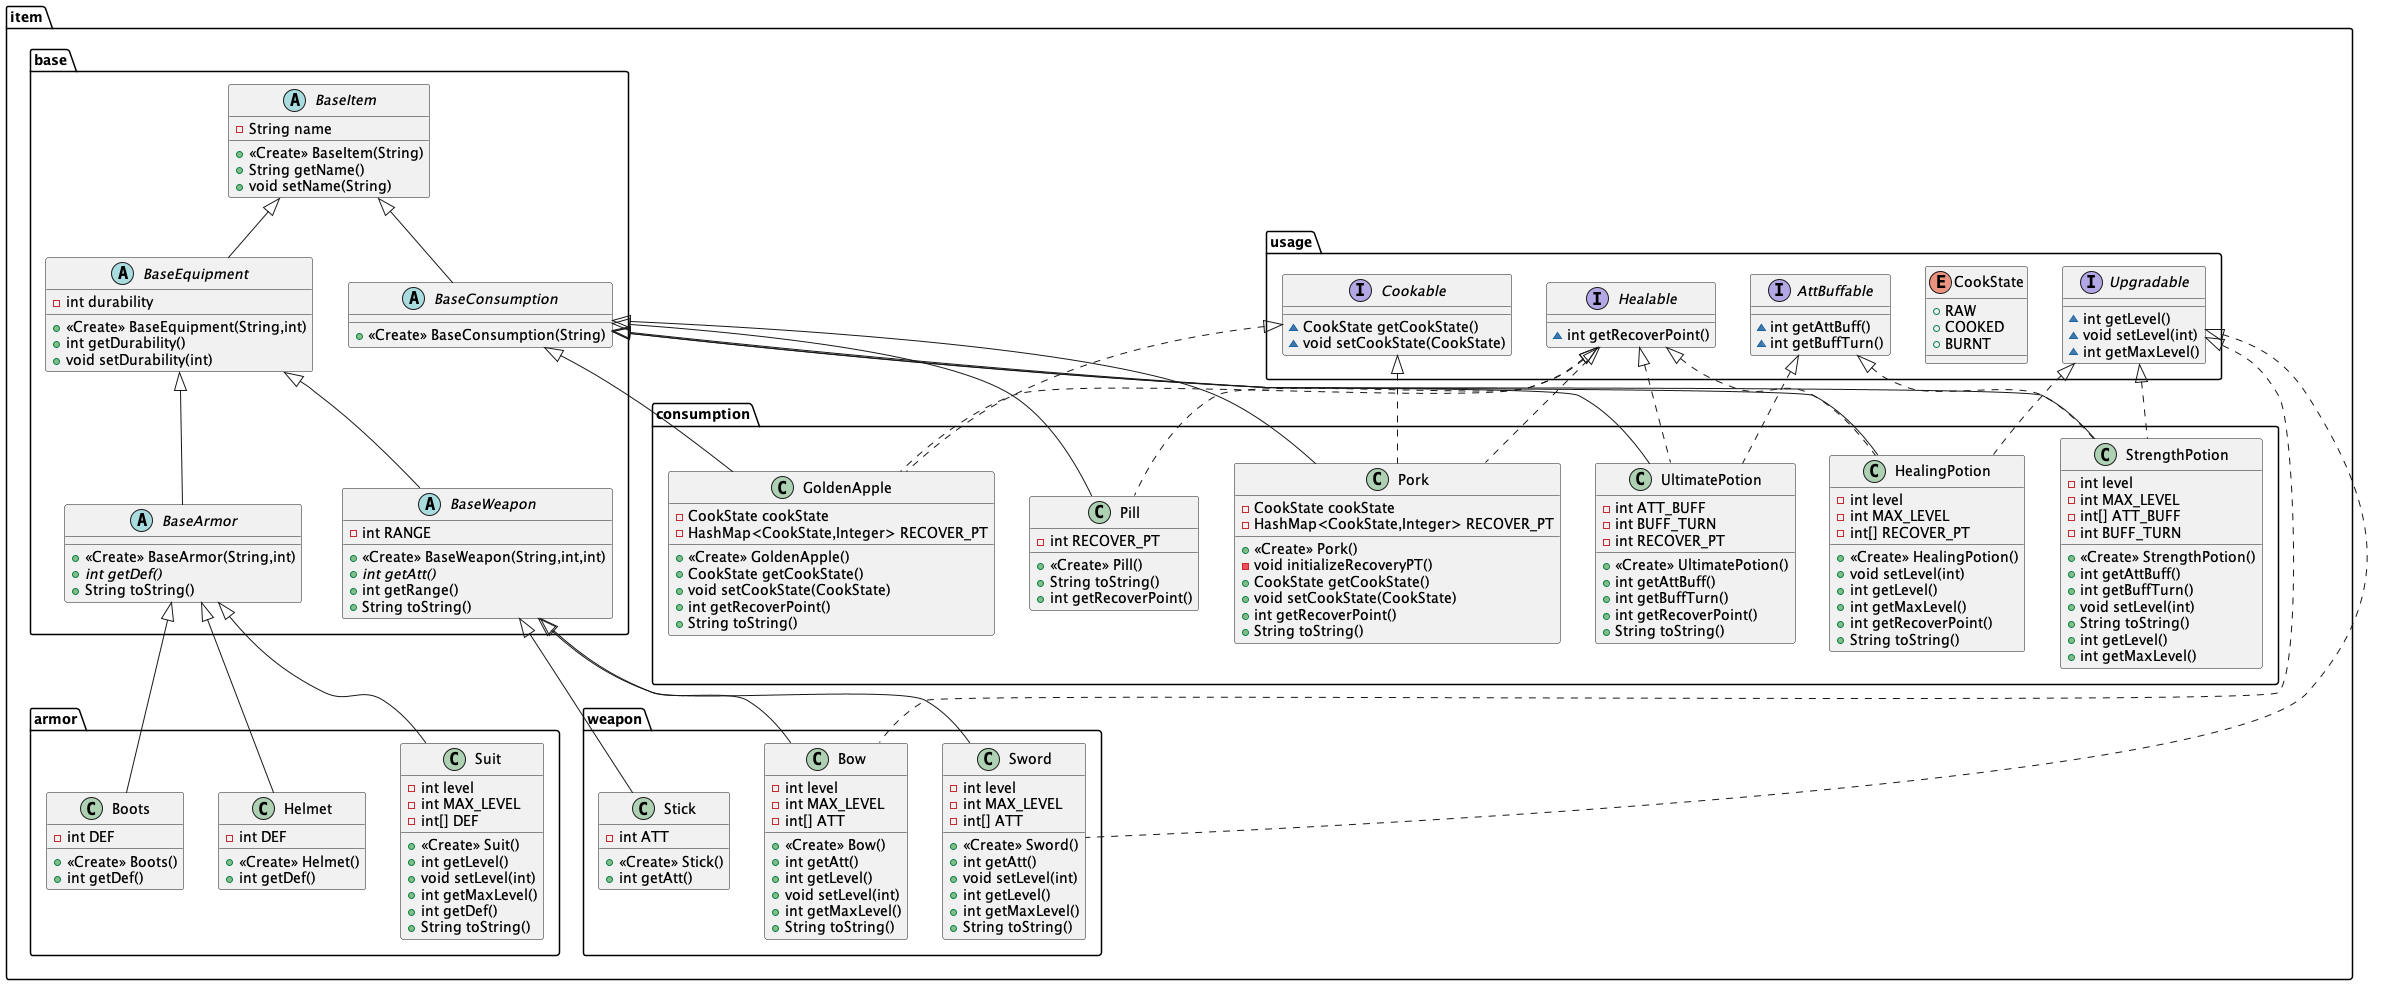

The diagram above was rendered by PlantUML. Its source (embedded in the PNG):
@startuml
interface item.usage.Upgradable {
~ int getLevel()
~ void setLevel(int)
~ int getMaxLevel()
}
abstract class item.base.BaseWeapon {
- int RANGE
+ <<Create>> BaseWeapon(String,int,int)
+ {abstract}int getAtt()
+ int getRange()
+ String toString()
}
class item.armor.Suit {
- int level
- int MAX_LEVEL
- int[] DEF
+ <<Create>> Suit()
+ int getLevel()
+ void setLevel(int)
+ int getMaxLevel()
+ int getDef()
+ String toString()
}
abstract class item.base.BaseArmor {
+ <<Create>> BaseArmor(String,int)
+ {abstract}int getDef()
+ String toString()
}
enum item.usage.CookState {
+  RAW
+  COOKED
+  BURNT
}
interface item.usage.AttBuffable {
~ int getAttBuff()
~ int getBuffTurn()
}
class item.consumption.Pill {
- int RECOVER_PT
+ <<Create>> Pill()
+ String toString()
+ int getRecoverPoint()
}
class item.consumption.GoldenApple {
- CookState cookState
- HashMap<CookState,Integer> RECOVER_PT
+ <<Create>> GoldenApple()
+ CookState getCookState()
+ void setCookState(CookState)
+ int getRecoverPoint()
+ String toString()
}
class item.consumption.Pork {
- CookState cookState
- HashMap<CookState,Integer> RECOVER_PT
+ <<Create>> Pork()
- void initializeRecoveryPT()
+ CookState getCookState()
+ void setCookState(CookState)
+ int getRecoverPoint()
+ String toString()
}
class item.consumption.HealingPotion {
- int level
- int MAX_LEVEL
- int[] RECOVER_PT
+ <<Create>> HealingPotion()
+ void setLevel(int)
+ int getLevel()
+ int getMaxLevel()
+ int getRecoverPoint()
+ String toString()
}
abstract class item.base.BaseEquipment {
- int durability
+ <<Create>> BaseEquipment(String,int)
+ int getDurability()
+ void setDurability(int)
}
class item.weapon.Bow {
- int level
- int MAX_LEVEL
- int[] ATT
+ <<Create>> Bow()
+ int getAtt()
+ int getLevel()
+ void setLevel(int)
+ int getMaxLevel()
+ String toString()
}
class item.armor.Helmet {
- int DEF
+ <<Create>> Helmet()
+ int getDef()
}
class item.weapon.Sword {
- int level
- int MAX_LEVEL
- int[] ATT
+ <<Create>> Sword()
+ int getAtt()
+ void setLevel(int)
+ int getLevel()
+ int getMaxLevel()
+ String toString()
}
class item.consumption.StrengthPotion {
- int level
- int MAX_LEVEL
- int[] ATT_BUFF
- int BUFF_TURN
+ <<Create>> StrengthPotion()
+ int getAttBuff()
+ int getBuffTurn()
+ void setLevel(int)
+ String toString()
+ int getLevel()
+ int getMaxLevel()
}
abstract class item.base.BaseConsumption {
+ <<Create>> BaseConsumption(String)
}
interface item.usage.Healable {
~ int getRecoverPoint()
}
class item.armor.Boots {
- int DEF
+ <<Create>> Boots()
+ int getDef()
}
abstract class item.base.BaseItem {
- String name
+ <<Create>> BaseItem(String)
+ String getName()
+ void setName(String)
}
class item.consumption.UltimatePotion {
- int ATT_BUFF
- int BUFF_TURN
- int RECOVER_PT
+ <<Create>> UltimatePotion()
+ int getAttBuff()
+ int getBuffTurn()
+ int getRecoverPoint()
+ String toString()
}
class item.weapon.Stick {
- int ATT
+ <<Create>> Stick()
+ int getAtt()
}
interface item.usage.Cookable {
~ CookState getCookState()
~ void setCookState(CookState)
}


item.base.BaseEquipment <|-- item.base.BaseWeapon
item.base.BaseArmor <|-- item.armor.Suit
item.base.BaseEquipment <|-- item.base.BaseArmor
item.usage.Healable <|.. item.consumption.Pill
item.base.BaseConsumption <|-- item.consumption.Pill
item.usage.Cookable <|.. item.consumption.GoldenApple
item.usage.Healable <|.. item.consumption.GoldenApple
item.base.BaseConsumption <|-- item.consumption.GoldenApple
item.usage.Cookable <|.. item.consumption.Pork
item.usage.Healable <|.. item.consumption.Pork
item.base.BaseConsumption <|-- item.consumption.Pork
item.usage.Healable <|.. item.consumption.HealingPotion
item.usage.Upgradable <|.. item.consumption.HealingPotion
item.base.BaseConsumption <|-- item.consumption.HealingPotion
item.base.BaseItem <|-- item.base.BaseEquipment
item.usage.Upgradable <|.. item.weapon.Bow
item.base.BaseWeapon <|-- item.weapon.Bow
item.base.BaseArmor <|-- item.armor.Helmet
item.usage.Upgradable <|.. item.weapon.Sword
item.base.BaseWeapon <|-- item.weapon.Sword
item.usage.AttBuffable <|.. item.consumption.StrengthPotion
item.usage.Upgradable <|.. item.consumption.StrengthPotion
item.base.BaseConsumption <|-- item.consumption.StrengthPotion
item.base.BaseItem <|-- item.base.BaseConsumption
item.base.BaseArmor <|-- item.armor.Boots
item.usage.AttBuffable <|.. item.consumption.UltimatePotion
item.usage.Healable <|.. item.consumption.UltimatePotion
item.base.BaseConsumption <|-- item.consumption.UltimatePotion
item.base.BaseWeapon <|-- item.weapon.Stick
@enduml